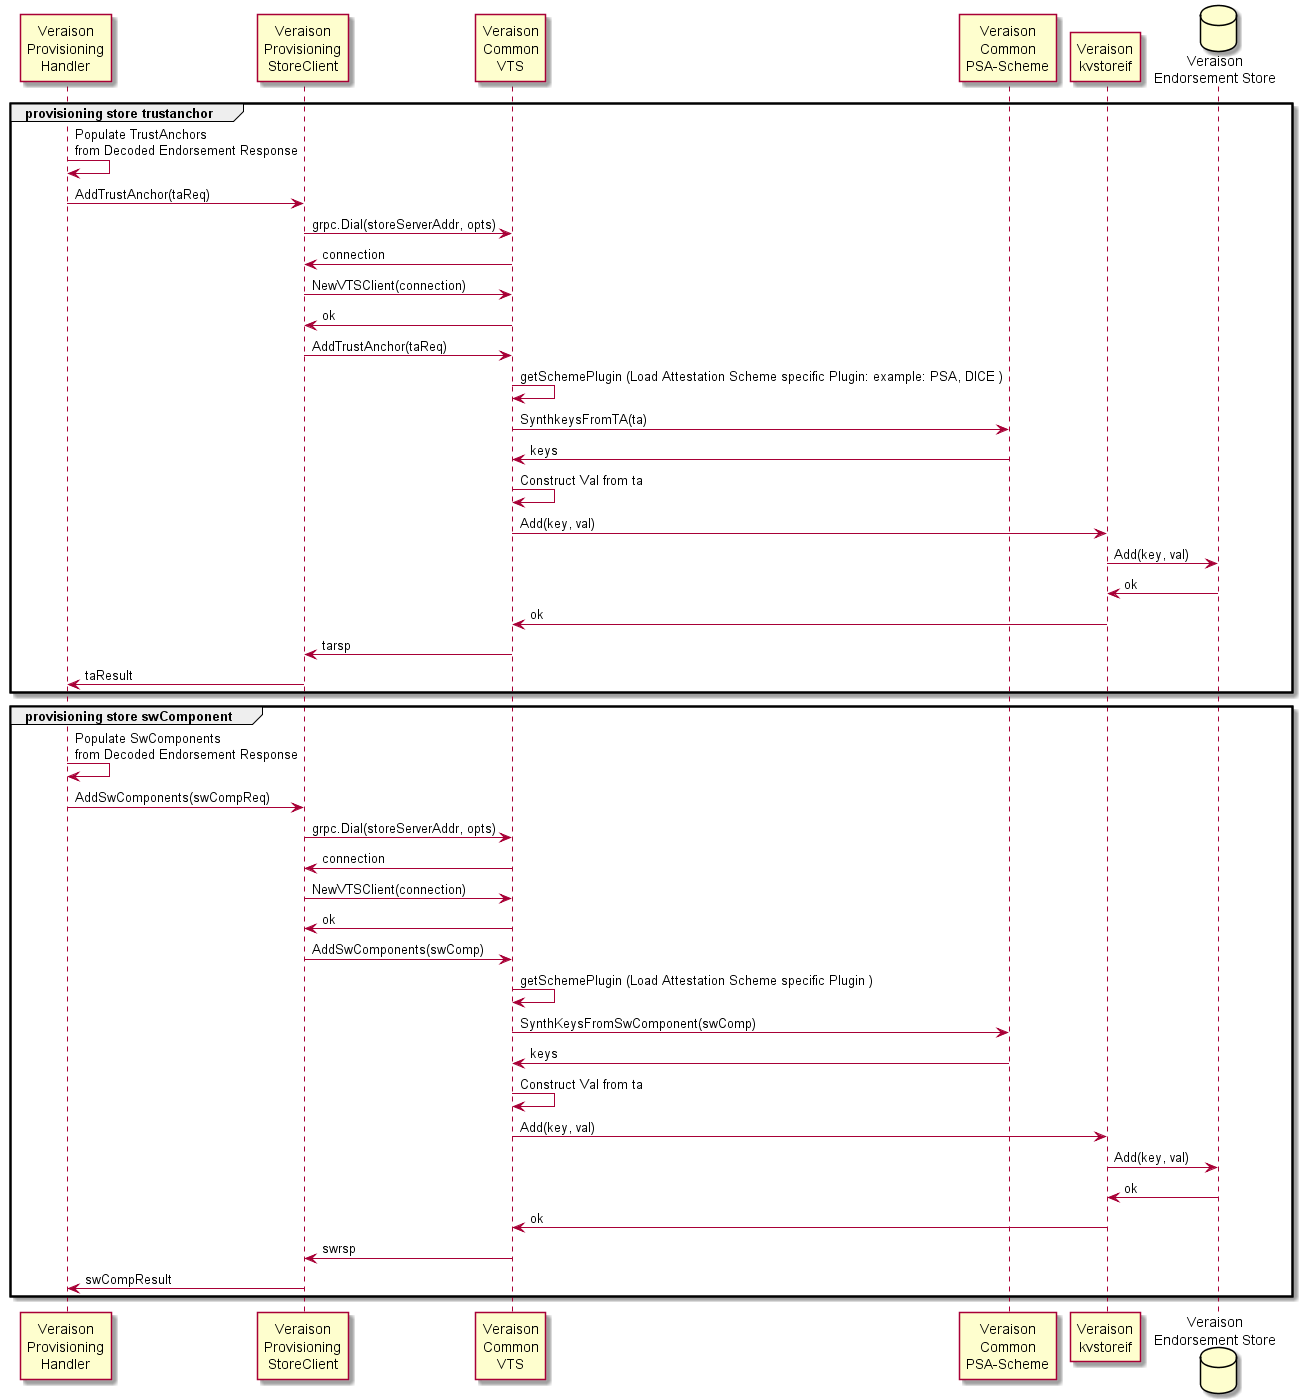

The diagram above was rendered by PlantUML. Its source (embedded in the PNG):
@startuml

participant "Veraison\nProvisioning\nHandler" as Handler order 35
participant "Veraison\nProvisioning\nStoreClient" as Sc order 40
participant "Veraison\nCommon\nVTS" as VTS order 45
participant "Veraison\nCommon\nPSA-Scheme" as Scheme order 45
participant "Veraison\nkvstoreif"  as KVS order 50
database "Veraison\nEndorsement Store" as V_EndStore order 55 

group provisioning store trustanchor
	Handler -> Handler : Populate TrustAnchors\nfrom Decoded Endorsement Response
    	Handler -> Sc: AddTrustAnchor(taReq)
	Sc -> VTS : grpc.Dial(storeServerAddr, opts)
	VTS -> Sc : connection
	Sc -> VTS: NewVTSClient(connection)
	VTS -> Sc : ok
	Sc -> VTS : AddTrustAnchor(taReq)
	VTS -> VTS : getSchemePlugin (Load Attestation Scheme specific Plugin: example: PSA, DICE )
	VTS -> Scheme: SynthkeysFromTA(ta)
	Scheme -> VTS: keys
	VTS -> VTS: Construct Val from ta
	VTS -> KVS : Add(key, val)
	KVS -> V_EndStore: Add(key, val)
	V_EndStore -> KVS: ok
	KVS -> VTS : ok
	VTS -> Sc : tarsp
	Sc -> Handler: taResult
end

group provisioning store swComponent
	Handler -> Handler : Populate SwComponents\nfrom Decoded Endorsement Response
    	Handler -> Sc: AddSwComponents(swCompReq)
	Sc -> VTS : grpc.Dial(storeServerAddr, opts)
	VTS -> Sc : connection
	Sc -> VTS: NewVTSClient(connection)
	VTS -> Sc : ok
	Sc -> VTS : AddSwComponents(swComp)
	VTS -> VTS : getSchemePlugin (Load Attestation Scheme specific Plugin )
	VTS -> Scheme: SynthKeysFromSwComponent(swComp)
	Scheme -> VTS: keys
	VTS -> VTS: Construct Val from ta
	VTS -> KVS : Add(key, val)
	KVS -> V_EndStore: Add(key, val)
	V_EndStore -> KVS: ok
	KVS -> VTS : ok
	VTS -> Sc : swrsp
	Sc -> Handler: swCompResult
end
@enduml